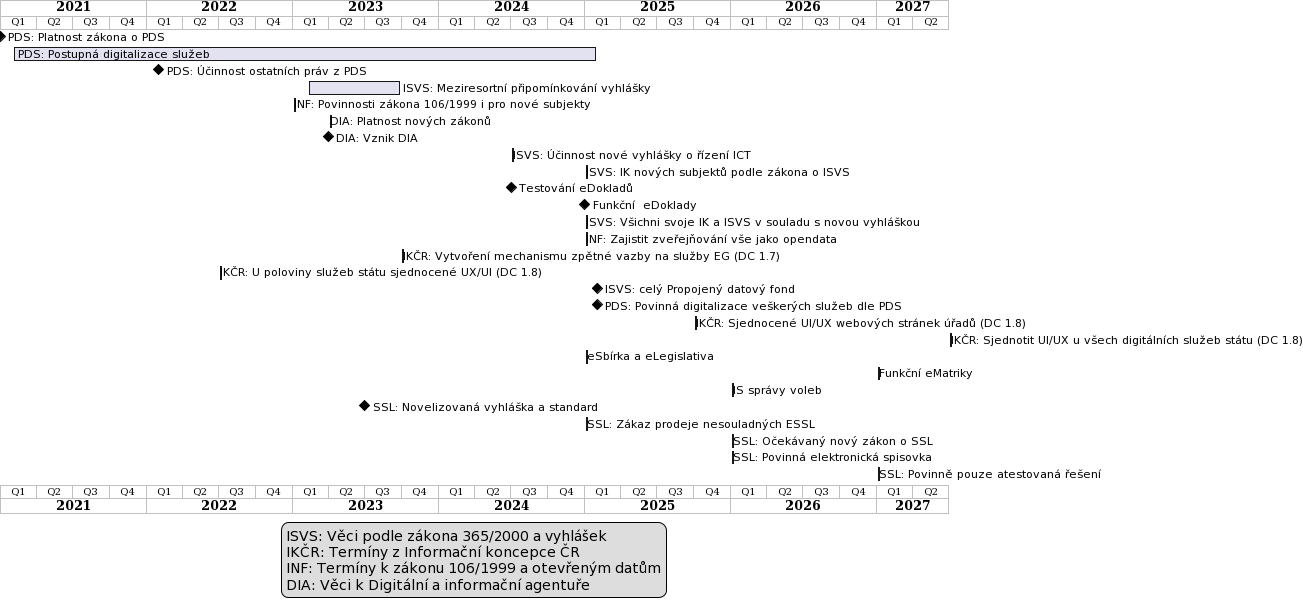

The diagram above was rendered by PlantUML. Its source (embedded in the PNG):
@startgantt casovaosaeg
language cs
projectscale quarterly
Project starts 2021-01-01
[PDS: Platnost zákona o PDS] happens 2020-02-01
[PDS: Postupná digitalizace služeb] starts 2021-02-01 and ends 2025-02-01
[PDS: Účinnost ostatních práv z PDS] happens 2022-02-01
[ISVS: Meziresortní připomínkování vyhlášky] starts 2023-02-08 and ends 2023-09-30
[INF: Povinnosti zákona 106/1999 i pro nové subjekty] starts 2023-01-01
[DIA: Platnost nových zákonů] starts 2023-04-01
[DIA: Vznik DIA] happens 2023-04-01
[ISVS: Účinnost nové vyhlášky o řízení ICT] starts 2024-07-01
[ISVS: IK nových subjektů podle zákona o ISVS] ends 2024-12-31
[Testování eDokladů] happens 2024-07-01
[Funkční  eDoklady] happens 2025-01-01
[ISVS: Všichni svoje IK a ISVS v souladu s novou vyhláškou] ends 2024-12-31
[INF: Zajistit zveřejňování vše jako opendata] ends 2024-12-31
[IKČR: Vytvoření mechanismu zpětné vazby na služby EG (DC 1.7)] ends 2023-09-30
[IKČR: U poloviny služeb státu sjednocené UX/UI (DC 1.8)] ends 2022-06-30 
[ISVS: celý Propojený datový fond] happens 2025-02-01
[PDS: Povinná digitalizace veškerých služeb dle PDS] happens 2025-02-01
[IKČR: Sjednocené UI/UX webových stránek úřadů (DC 1.8)] ends 2025-09-30 
[IKČR: Sjednotit UI/UX u všech digitálních služeb státu (DC 1.8)] ends 2027-06-30
[eSbírka a eLegislativa] starts 2025-01-01
[Funkční eMatriky] starts 2027-01-01
[IS správy voleb] starts 2026-01-01
[SSL: Novelizovaná vyhláška a standard] happens 2023-07-01
[SSL: Zákaz prodeje nesouladných ESSL] starts 2025-01-01
[SSL: Očekávaný nový zákon o SSL] starts 2026-01-01
[SSL: Povinná elektronická spisovka] starts 2026-01-01
[SSL: Povinně pouze atestovaná řešení] starts 2027-01-01
legend
ISVS: Věci podle zákona 365/2000 a vyhlášek
IKČR: Termíny z Informační koncepce ČR
INF: Termíny k zákonu 106/1999 a otevřeným datům
DIA: Věci k Digitální a informační agentuře
end legend
@endgantt